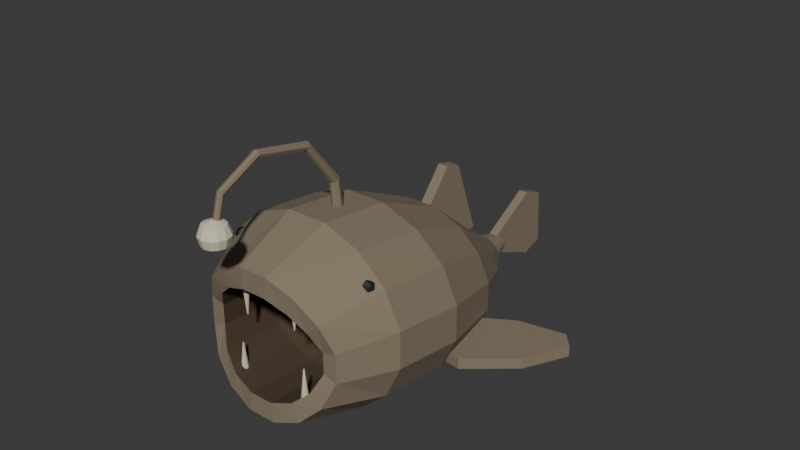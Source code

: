 # Source: source.blend  (saved by Blender 4.3.34; exported with 4.5.12 LTS)
import bpy
from mathutils import Matrix  # noqa: F401  (used for matrix-valued properties, if any)

bpy.ops.wm.read_factory_settings(use_empty=True)
scene = bpy.context.scene
scene.name = 'Scene'

# ---- collections
col_collection = bpy.data.collections.new('Collection'); scene.collection.children.link(col_collection)

# ---- materials (node trees are filled in below, after node groups)
mat_deepfishmutedumber = bpy.data.materials.new('DeepFishMutedUmber')
mat_deepfishmutedumber.diffuse_color = (0.24, 0.19, 0.13, 1.0)
mat_darkmouthinterior = bpy.data.materials.new('DarkMouthInterior')
mat_darkmouthinterior.diffuse_color = (0.075, 0.046, 0.026, 1.0)
mat_paleteethandluretip = bpy.data.materials.new('PaleTeethAndLureTip')
mat_paleteethandluretip.diffuse_color = (0.68, 0.63, 0.45, 1.0)
mat_smalldarklateraleyes = bpy.data.materials.new('SmallDarkLateralEyes')
mat_smalldarklateraleyes.diffuse_color = (0.009, 0.014, 0.012, 1.0)

# ---- material node trees
mat_deepfishmutedumber.use_nodes = True; mat_deepfishmutedumber.node_tree.nodes.clear()
_N = mat_deepfishmutedumber.node_tree.nodes; _L = mat_deepfishmutedumber.node_tree.links
n0 = _N.new('ShaderNodeBsdfPrincipled'); n0.name = 'Principled BSDF'; n0.location = (10, 300)
n0.inputs[0].default_value = (0.24, 0.19, 0.13, 1.0)
n0.inputs[2].default_value = 0.91
n1 = _N.new('ShaderNodeOutputMaterial'); n1.name = 'Material Output'; n1.location = (300, 300)
_L.new(n0.outputs[0], n1.inputs[0])
n1.is_active_output = True
mat_darkmouthinterior.use_nodes = True; mat_darkmouthinterior.node_tree.nodes.clear()
_N = mat_darkmouthinterior.node_tree.nodes; _L = mat_darkmouthinterior.node_tree.links
n0 = _N.new('ShaderNodeBsdfPrincipled'); n0.name = 'Principled BSDF'; n0.location = (10, 300)
n0.inputs[0].default_value = (0.075, 0.046, 0.026, 1.0)
n0.inputs[2].default_value = 0.96
n1 = _N.new('ShaderNodeOutputMaterial'); n1.name = 'Material Output'; n1.location = (300, 300)
_L.new(n0.outputs[0], n1.inputs[0])
n1.is_active_output = True
mat_paleteethandluretip.use_nodes = True; mat_paleteethandluretip.node_tree.nodes.clear()
_N = mat_paleteethandluretip.node_tree.nodes; _L = mat_paleteethandluretip.node_tree.links
n0 = _N.new('ShaderNodeBsdfPrincipled'); n0.name = 'Principled BSDF'; n0.location = (10, 300)
n0.inputs[0].default_value = (0.68, 0.63, 0.45, 1.0)
n0.inputs[2].default_value = 0.88
n1 = _N.new('ShaderNodeOutputMaterial'); n1.name = 'Material Output'; n1.location = (300, 300)
_L.new(n0.outputs[0], n1.inputs[0])
n1.is_active_output = True
mat_smalldarklateraleyes.use_nodes = True; mat_smalldarklateraleyes.node_tree.nodes.clear()
_N = mat_smalldarklateraleyes.node_tree.nodes; _L = mat_smalldarklateraleyes.node_tree.links
n0 = _N.new('ShaderNodeBsdfPrincipled'); n0.name = 'Principled BSDF'; n0.location = (10, 300)
n0.inputs[0].default_value = (0.009, 0.014, 0.012, 1.0)
n0.inputs[2].default_value = 0.58
n1 = _N.new('ShaderNodeOutputMaterial'); n1.name = 'Material Output'; n1.location = (300, 300)
_L.new(n0.outputs[0], n1.inputs[0])
n1.is_active_output = True

# ---- world
world_world = bpy.data.worlds.new('World'); scene.world = world_world
world_world.use_nodes = True; world_world.node_tree.nodes.clear()
_N = world_world.node_tree.nodes; _L = world_world.node_tree.links
n0 = _N.new('ShaderNodeOutputWorld'); n0.name = 'World Output'; n0.location = (300, 300)
n1 = _N.new('ShaderNodeBackground'); n1.name = 'Background'; n1.location = (10, 300)
n1.inputs[0].default_value = (0.05088, 0.05088, 0.05088, 1.0)
_L.new(n1.outputs[0], n0.inputs[0])
n0.is_active_output = True
world_world.color = (0.05088, 0.05088, 0.05088)
world_world.sun_shadow_jitter_overblur = 0.0

# ---- meshes
me_wholedeepheadbroadgapeshorttrunkandtailstock = bpy.data.meshes.new('WholeDeepHeadBroadGapeShortTrunkAndTailStock')
me_wholedeepheadbroadgapeshorttrunkandtailstock.from_pydata([(0.34, -0.7815, 0.4956), (0.2882, -0.8176, 0.6169), (0.1926, -0.8451, 0.7098), (0.06763, -0.8601, 0.76), (-0.06763, -0.8601, 0.76), (-0.1926, -0.8451, 0.7098), (-0.2882, -0.8176, 0.6169), (-0.34, -0.7815, 0.4956), (-0.34, -0.7815, 0.3644), (-0.2882, -0.8176, 0.2431), (-0.1926, -0.8451, 0.1502), (-0.06763, -0.8601, 0.1), (0.06763, -0.8601, 0.1), (0.1926, -0.8451, 0.1502), (0.2882, -0.8176, 0.2431), (0.34, -0.7815, 0.3644), (0.47, -0.562, 0.5415), (0.3984, -0.562, 0.6968), (0.2662, -0.562, 0.8157), (0.09349, -0.562, 0.88), (-0.09349, -0.562, 0.88), (-0.2662, -0.562, 0.8157), (-0.3984, -0.562, 0.6968), (-0.47, -0.562, 0.5415), (-0.47, -0.562, 0.3735), (-0.3984, -0.562, 0.2182), (-0.2662, -0.562, 0.09932), (-0.09349, -0.562, 0.035), (0.09349, -0.562, 0.035), (0.2662, -0.562, 0.09932), (0.3984, -0.562, 0.2182), (0.47, -0.562, 0.3735), (0.48, -0.222, 0.5035), (0.4069, -0.222, 0.6579), (0.2719, -0.222, 0.7761), (0.09548, -0.222, 0.84), (-0.09548, -0.222, 0.84), (-0.2719, -0.222, 0.7761), (-0.4069, -0.222, 0.6579), (-0.48, -0.222, 0.5035), (-0.48, -0.222, 0.3365), (-0.4069, -0.222, 0.1821), (-0.2719, -0.222, 0.06394), (-0.09548, -0.222, 0.0), (0.09548, -0.222, 0.0), (0.2719, -0.222, 0.06394), (0.4069, -0.222, 0.1821), (0.48, -0.222, 0.3365), (0.38, 0.138, 0.4076), (0.3221, 0.138, 0.5326), (0.2153, 0.138, 0.6282), (0.07559, 0.138, 0.68), (-0.07559, 0.138, 0.68), (-0.2153, 0.138, 0.6282), (-0.3221, 0.138, 0.5326), (-0.38, 0.138, 0.4076), (-0.38, 0.138, 0.2724), (-0.3221, 0.138, 0.1474), (-0.2153, 0.138, 0.05176), (-0.07559, 0.138, 0.0), (0.07559, 0.138, 0.0), (0.2153, 0.138, 0.05176), (0.3221, 0.138, 0.1474), (0.38, 0.138, 0.2724), (0.23, 0.428, 0.3018), (0.195, 0.428, 0.3698), (0.1303, 0.428, 0.4218), (0.04575, 0.428, 0.45), (-0.04575, 0.428, 0.45), (-0.1303, 0.428, 0.4218), (-0.195, 0.428, 0.3698), (-0.23, 0.428, 0.3018), (-0.23, 0.428, 0.2282), (-0.195, 0.428, 0.1602), (-0.1303, 0.428, 0.1082), (-0.04575, 0.428, 0.08), (0.04575, 0.428, 0.08), (0.1303, 0.428, 0.1082), (0.195, 0.428, 0.1602), (0.23, 0.428, 0.2282), (0.09, 0.628, 0.2539), (0.0763, 0.628, 0.2797), (0.05098, 0.628, 0.2993), (0.0179, 0.628, 0.31), (-0.0179, 0.628, 0.31), (-0.05098, 0.628, 0.2993), (-0.0763, 0.628, 0.2797), (-0.09, 0.628, 0.2539), (-0.09, 0.628, 0.2261), (-0.0763, 0.628, 0.2003), (-0.05098, 0.628, 0.1807), (-0.0179, 0.628, 0.17), (0.0179, 0.628, 0.17), (0.05098, 0.628, 0.1807), (0.0763, 0.628, 0.2003), (0.09, 0.628, 0.2261), (0.045, 0.748, 0.247), (0.03815, 0.748, 0.2598), (0.02549, 0.748, 0.2697), (0.008951, 0.748, 0.275), (-0.008951, 0.748, 0.275), (-0.02549, 0.748, 0.2697), (-0.03815, 0.748, 0.2598), (-0.045, 0.748, 0.247), (-0.045, 0.748, 0.233), (-0.03815, 0.748, 0.2202), (-0.02549, 0.748, 0.2103), (-0.008951, 0.748, 0.205), (0.008951, 0.748, 0.205), (0.02549, 0.748, 0.2103), (0.03815, 0.748, 0.2202), (0.045, 0.748, 0.233), (0.275, -0.7815, 0.4747), (0.2331, -0.8176, 0.562), (0.1558, -0.8451, 0.6288), (0.0547, -0.8601, 0.665), (-0.0547, -0.8601, 0.665), (-0.1558, -0.8451, 0.6288), (-0.2331, -0.8176, 0.562), (-0.275, -0.7815, 0.4747), (-0.275, -0.7815, 0.3803), (-0.2331, -0.8176, 0.293), (-0.1558, -0.8451, 0.2262), (-0.0547, -0.8601, 0.19), (0.0547, -0.8601, 0.19), (0.1558, -0.8451, 0.2262), (0.2331, -0.8176, 0.293), (0.275, -0.7815, 0.3803), (0.29, -0.512, 0.4597), (0.2459, -0.512, 0.5516), (0.1643, -0.512, 0.6219), (0.05768, -0.512, 0.66), (-0.05768, -0.512, 0.66), (-0.1643, -0.512, 0.6219), (-0.2459, -0.512, 0.5516), (-0.29, -0.512, 0.4597), (-0.29, -0.512, 0.3603), (-0.2459, -0.512, 0.2684), (-0.1643, -0.512, 0.1981), (-0.05768, -0.512, 0.16), (0.05768, -0.512, 0.16), (0.1643, -0.512, 0.1981), (0.2459, -0.512, 0.2684), (0.29, -0.512, 0.3603), (0.19, -0.202, 0.4398), (0.1611, -0.202, 0.5041), (0.1076, -0.202, 0.5534), (0.03779, -0.202, 0.58), (-0.03779, -0.202, 0.58), (-0.1076, -0.202, 0.5534), (-0.1611, -0.202, 0.5041), (-0.19, -0.202, 0.4398), (-0.19, -0.202, 0.3702), (-0.1611, -0.202, 0.3059), (-0.1076, -0.202, 0.2566), (-0.03779, -0.202, 0.23), (0.03779, -0.202, 0.23), (0.1076, -0.202, 0.2566), (0.1611, -0.202, 0.3059), (0.19, -0.202, 0.3702), (0.06, -0.102, 0.4099), (0.05087, -0.102, 0.4375), (0.03399, -0.102, 0.4586), (0.01193, -0.102, 0.47), (-0.01193, -0.102, 0.47), (-0.03399, -0.102, 0.4586), (-0.05087, -0.102, 0.4375), (-0.06, -0.102, 0.4099), (-0.06, -0.102, 0.3801), (-0.05087, -0.102, 0.3525), (-0.03399, -0.102, 0.3314), (-0.01193, -0.102, 0.32), (0.01193, -0.102, 0.32), (0.03399, -0.102, 0.3314), (0.05087, -0.102, 0.3525), (0.06, -0.102, 0.3801)], [], [(16, 17, 1, 0), (17, 18, 2, 1), (18, 19, 3, 2), (19, 20, 4, 3), (20, 21, 5, 4), (21, 22, 6, 5), (22, 23, 7, 6), (23, 24, 8, 7), (24, 25, 9, 8), (25, 26, 10, 9), (26, 27, 11, 10), (27, 28, 12, 11), (28, 29, 13, 12), (29, 30, 14, 13), (30, 31, 15, 14), (31, 16, 0, 15), (32, 33, 17, 16), (33, 34, 18, 17), (34, 35, 19, 18), (35, 36, 20, 19), (36, 37, 21, 20), (37, 38, 22, 21), (38, 39, 23, 22), (39, 40, 24, 23), (40, 41, 25, 24), (41, 42, 26, 25), (42, 43, 27, 26), (43, 44, 28, 27), (44, 45, 29, 28), (45, 46, 30, 29), (46, 47, 31, 30), (47, 32, 16, 31), (48, 49, 33, 32), (49, 50, 34, 33), (50, 51, 35, 34), (51, 52, 36, 35), (52, 53, 37, 36), (53, 54, 38, 37), (54, 55, 39, 38), (55, 56, 40, 39), (56, 57, 41, 40), (57, 58, 42, 41), (58, 59, 43, 42), (59, 60, 44, 43), (60, 61, 45, 44), (61, 62, 46, 45), (62, 63, 47, 46), (63, 48, 32, 47), (64, 65, 49, 48), (65, 66, 50, 49), (66, 67, 51, 50), (67, 68, 52, 51), (68, 69, 53, 52), (69, 70, 54, 53), (70, 71, 55, 54), (71, 72, 56, 55), (72, 73, 57, 56), (73, 74, 58, 57), (74, 75, 59, 58), (75, 76, 60, 59), (76, 77, 61, 60), (77, 78, 62, 61), (78, 79, 63, 62), (79, 64, 48, 63), (80, 81, 65, 64), (81, 82, 66, 65), (82, 83, 67, 66), (83, 84, 68, 67), (84, 85, 69, 68), (85, 86, 70, 69), (86, 87, 71, 70), (87, 88, 72, 71), (88, 89, 73, 72), (89, 90, 74, 73), (90, 91, 75, 74), (91, 92, 76, 75), (92, 93, 77, 76), (93, 94, 78, 77), (94, 95, 79, 78), (95, 80, 64, 79), (96, 97, 81, 80), (97, 98, 82, 81), (98, 99, 83, 82), (99, 100, 84, 83), (100, 101, 85, 84), (101, 102, 86, 85), (102, 103, 87, 86), (103, 104, 88, 87), (104, 105, 89, 88), (105, 106, 90, 89), (106, 107, 91, 90), (107, 108, 92, 91), (108, 109, 93, 92), (109, 110, 94, 93), (110, 111, 95, 94), (111, 96, 80, 95), (111, 110, 109, 108, 107, 106, 105, 104, 103, 102, 101, 100, 99, 98, 97, 96), (1, 113, 112, 0), (2, 114, 113, 1), (3, 115, 114, 2), (4, 116, 115, 3), (5, 117, 116, 4), (6, 118, 117, 5), (7, 119, 118, 6), (8, 120, 119, 7), (9, 121, 120, 8), (10, 122, 121, 9), (11, 123, 122, 10), (12, 124, 123, 11), (13, 125, 124, 12), (14, 126, 125, 13), (15, 127, 126, 14), (0, 112, 127, 15), (113, 129, 128, 112), (114, 130, 129, 113), (115, 131, 130, 114), (116, 132, 131, 115), (117, 133, 132, 116), (118, 134, 133, 117), (119, 135, 134, 118), (120, 136, 135, 119), (121, 137, 136, 120), (122, 138, 137, 121), (123, 139, 138, 122), (124, 140, 139, 123), (125, 141, 140, 124), (126, 142, 141, 125), (127, 143, 142, 126), (112, 128, 143, 127), (129, 145, 144, 128), (130, 146, 145, 129), (131, 147, 146, 130), (132, 148, 147, 131), (133, 149, 148, 132), (134, 150, 149, 133), (135, 151, 150, 134), (136, 152, 151, 135), (137, 153, 152, 136), (138, 154, 153, 137), (139, 155, 154, 138), (140, 156, 155, 139), (141, 157, 156, 140), (142, 158, 157, 141), (143, 159, 158, 142), (128, 144, 159, 143), (145, 161, 160, 144), (146, 162, 161, 145), (147, 163, 162, 146), (148, 164, 163, 147), (149, 165, 164, 148), (150, 166, 165, 149), (151, 167, 166, 150), (152, 168, 167, 151), (153, 169, 168, 152), (154, 170, 169, 153), (155, 171, 170, 154), (156, 172, 171, 155), (157, 173, 172, 156), (158, 174, 173, 157), (159, 175, 174, 158), (144, 160, 175, 159), (160, 161, 162, 163, 164, 165, 166, 167, 168, 169, 170, 171, 172, 173, 174, 175)])
me_wholedeepheadbroadgapeshorttrunkandtailstock.polygons.foreach_set('material_index', [0, 0, 0, 0, 0, 0, 0, 0, 0, 0, 0, 0, 0, 0, 0, 0, 0, 0, 0, 0, 0, 0, 0, 0, 0, 0, 0, 0, 0, 0, 0, 0, 0, 0, 0, 0, 0, 0, 0, 0, 0, 0, 0, 0, 0, 0, 0, 0, 0, 0, 0, 0, 0, 0, 0, 0, 0, 0, 0, 0, 0, 0, 0, 0, 0, 0, 0, 0, 0, 0, 0, 0, 0, 0, 0, 0, 0, 0, 0, 0, 0, 0, 0, 0, 0, 0, 0, 0, 0, 0, 0, 0, 0, 0, 0, 0, 0, 0, 0, 0, 0, 0, 0, 0, 0, 0, 0, 0, 0, 0, 0, 0, 0, 1, 1, 1, 1, 1, 1, 1, 1, 1, 1, 1, 1, 1, 1, 1, 1, 1, 1, 1, 1, 1, 1, 1, 1, 1, 1, 1, 1, 1, 1, 1, 1, 1, 1, 1, 1, 1, 1, 1, 1, 1, 1, 1, 1, 1, 1, 1, 1, 1])
me_wholedeepheadbroadgapeshorttrunkandtailstock.materials.append(mat_deepfishmutedumber)
me_wholedeepheadbroadgapeshorttrunkandtailstock.materials.append(mat_darkmouthinterior)
me_wholedeepheadbroadgapeshorttrunkandtailstock.materials.append(mat_paleteethandluretip)
me_wholedeepheadbroadgapeshorttrunkandtailstock.materials.append(mat_smalldarklateraleyes)
me_wholedeepheadbroadgapeshorttrunkandtailstock.update()
me_wholeshortlateralanglerfin0 = bpy.data.meshes.new('WholeShortLateralAnglerFin0')
me_wholeshortlateralanglerfin0.from_pydata([(-0.27, 0.058, 0.19), (-0.5, 0.198, 0.19), (-0.72, 0.238, 0.19), (-0.78, 0.168, 0.19), (-0.68, -0.032, 0.19), (-0.48, -0.202, 0.19), (-0.28, -0.172, 0.19), (-0.27, 0.058, 0.24), (-0.5, 0.198, 0.24), (-0.72, 0.238, 0.24), (-0.78, 0.168, 0.24), (-0.68, -0.032, 0.24), (-0.48, -0.202, 0.24), (-0.28, -0.172, 0.24)], [], [(1, 0, 6), (13, 7, 8), (2, 1, 6), (13, 8, 9), (3, 2, 6), (13, 9, 10), (4, 3, 6), (13, 10, 11), (6, 5, 4), (11, 12, 13), (0, 1, 8, 7), (1, 2, 9, 8), (2, 3, 10, 9), (3, 4, 11, 10), (4, 5, 12, 11), (5, 6, 13, 12), (6, 0, 7, 13)])
me_wholeshortlateralanglerfin0.materials.append(mat_deepfishmutedumber)
me_wholeshortlateralanglerfin0.materials.append(mat_darkmouthinterior)
me_wholeshortlateralanglerfin0.materials.append(mat_paleteethandluretip)
me_wholeshortlateralanglerfin0.materials.append(mat_smalldarklateraleyes)
me_wholeshortlateralanglerfin0.update()
me_wholeuppercheekeye0 = bpy.data.meshes.new('WholeUpperCheekEye0')
me_wholeuppercheekeye0.from_pydata([(-0.295, -0.578, 0.7), (-0.295, -0.5807, 0.7082), (-0.295, -0.5877, 0.7133), (-0.295, -0.5963, 0.7133), (-0.295, -0.6033, 0.7082), (-0.295, -0.606, 0.7), (-0.295, -0.6033, 0.6918), (-0.295, -0.5963, 0.6867), (-0.295, -0.5877, 0.6867), (-0.295, -0.5807, 0.6918), (-0.335, -0.557, 0.7), (-0.335, -0.5637, 0.7206), (-0.335, -0.5812, 0.7333), (-0.335, -0.6028, 0.7333), (-0.335, -0.6203, 0.7206), (-0.335, -0.627, 0.7), (-0.335, -0.6203, 0.6794), (-0.335, -0.6028, 0.6667), (-0.335, -0.5812, 0.6667), (-0.335, -0.5637, 0.6794), (-0.36, -0.566, 0.7), (-0.36, -0.571, 0.7153), (-0.36, -0.584, 0.7247), (-0.36, -0.6, 0.7247), (-0.36, -0.613, 0.7153), (-0.36, -0.618, 0.7), (-0.36, -0.613, 0.6847), (-0.36, -0.6, 0.6753), (-0.36, -0.584, 0.6753), (-0.36, -0.571, 0.6847), (-0.37, -0.586, 0.7), (-0.37, -0.5871, 0.7035), (-0.37, -0.5901, 0.7057), (-0.37, -0.5939, 0.7057), (-0.37, -0.5969, 0.7035), (-0.37, -0.598, 0.7), (-0.37, -0.5969, 0.6965), (-0.37, -0.5939, 0.6943), (-0.37, -0.5901, 0.6943), (-0.37, -0.5871, 0.6965)], [], [(0, 1, 2, 3, 4, 5, 6, 7, 8, 9), (39, 38, 37, 36, 35, 34, 33, 32, 31, 30), (10, 11, 1, 0), (11, 12, 2, 1), (12, 13, 3, 2), (13, 14, 4, 3), (14, 15, 5, 4), (15, 16, 6, 5), (16, 17, 7, 6), (17, 18, 8, 7), (18, 19, 9, 8), (19, 10, 0, 9), (20, 21, 11, 10), (21, 22, 12, 11), (22, 23, 13, 12), (23, 24, 14, 13), (24, 25, 15, 14), (25, 26, 16, 15), (26, 27, 17, 16), (27, 28, 18, 17), (28, 29, 19, 18), (29, 20, 10, 19), (30, 31, 21, 20), (31, 32, 22, 21), (32, 33, 23, 22), (33, 34, 24, 23), (34, 35, 25, 24), (35, 36, 26, 25), (36, 37, 27, 26), (37, 38, 28, 27), (38, 39, 29, 28), (39, 30, 20, 29)])
me_wholeuppercheekeye0.polygons.foreach_set('material_index', [3, 3, 3, 3, 3, 3, 3, 3, 3, 3, 3, 3, 3, 3, 3, 3, 3, 3, 3, 3, 3, 3, 3, 3, 3, 3, 3, 3, 3, 3, 3, 3])
me_wholeuppercheekeye0.materials.append(mat_deepfishmutedumber)
me_wholeuppercheekeye0.materials.append(mat_darkmouthinterior)
me_wholeuppercheekeye0.materials.append(mat_paleteethandluretip)
me_wholeuppercheekeye0.materials.append(mat_smalldarklateraleyes)
me_wholeuppercheekeye0.update()
me_wholeshortlateralanglerfin1 = bpy.data.meshes.new('WholeShortLateralAnglerFin1')
me_wholeshortlateralanglerfin1.from_pydata([(0.28, -0.172, 0.19), (0.48, -0.202, 0.19), (0.68, -0.032, 0.19), (0.78, 0.168, 0.19), (0.72, 0.238, 0.19), (0.5, 0.198, 0.19), (0.27, 0.058, 0.19), (0.28, -0.172, 0.24), (0.48, -0.202, 0.24), (0.68, -0.032, 0.24), (0.78, 0.168, 0.24), (0.72, 0.238, 0.24), (0.5, 0.198, 0.24), (0.27, 0.058, 0.24)], [], [(1, 0, 6), (13, 7, 8), (2, 1, 6), (13, 8, 9), (3, 2, 6), (13, 9, 10), (4, 3, 6), (13, 10, 11), (6, 5, 4), (11, 12, 13), (0, 1, 8, 7), (1, 2, 9, 8), (2, 3, 10, 9), (3, 4, 11, 10), (4, 5, 12, 11), (5, 6, 13, 12), (6, 0, 7, 13)])
me_wholeshortlateralanglerfin1.materials.append(mat_deepfishmutedumber)
me_wholeshortlateralanglerfin1.materials.append(mat_darkmouthinterior)
me_wholeshortlateralanglerfin1.materials.append(mat_paleteethandluretip)
me_wholeshortlateralanglerfin1.materials.append(mat_smalldarklateraleyes)
me_wholeshortlateralanglerfin1.update()
me_wholeuppercheekeye1 = bpy.data.meshes.new('WholeUpperCheekEye1')
me_wholeuppercheekeye1.from_pydata([(0.295, -0.578, 0.7), (0.295, -0.5807, 0.7082), (0.295, -0.5877, 0.7133), (0.295, -0.5963, 0.7133), (0.295, -0.6033, 0.7082), (0.295, -0.606, 0.7), (0.295, -0.6033, 0.6918), (0.295, -0.5963, 0.6867), (0.295, -0.5877, 0.6867), (0.295, -0.5807, 0.6918), (0.335, -0.557, 0.7), (0.335, -0.5637, 0.7206), (0.335, -0.5812, 0.7333), (0.335, -0.6028, 0.7333), (0.335, -0.6203, 0.7206), (0.335, -0.627, 0.7), (0.335, -0.6203, 0.6794), (0.335, -0.6028, 0.6667), (0.335, -0.5812, 0.6667), (0.335, -0.5637, 0.6794), (0.36, -0.566, 0.7), (0.36, -0.571, 0.7153), (0.36, -0.584, 0.7247), (0.36, -0.6, 0.7247), (0.36, -0.613, 0.7153), (0.36, -0.618, 0.7), (0.36, -0.613, 0.6847), (0.36, -0.6, 0.6753), (0.36, -0.584, 0.6753), (0.36, -0.571, 0.6847), (0.37, -0.586, 0.7), (0.37, -0.5871, 0.7035), (0.37, -0.5901, 0.7057), (0.37, -0.5939, 0.7057), (0.37, -0.5969, 0.7035), (0.37, -0.598, 0.7), (0.37, -0.5969, 0.6965), (0.37, -0.5939, 0.6943), (0.37, -0.5901, 0.6943), (0.37, -0.5871, 0.6965)], [], [(9, 8, 7, 6, 5, 4, 3, 2, 1, 0), (30, 31, 32, 33, 34, 35, 36, 37, 38, 39), (0, 1, 11, 10), (1, 2, 12, 11), (2, 3, 13, 12), (3, 4, 14, 13), (4, 5, 15, 14), (5, 6, 16, 15), (6, 7, 17, 16), (7, 8, 18, 17), (8, 9, 19, 18), (9, 0, 10, 19), (10, 11, 21, 20), (11, 12, 22, 21), (12, 13, 23, 22), (13, 14, 24, 23), (14, 15, 25, 24), (15, 16, 26, 25), (16, 17, 27, 26), (17, 18, 28, 27), (18, 19, 29, 28), (19, 10, 20, 29), (20, 21, 31, 30), (21, 22, 32, 31), (22, 23, 33, 32), (23, 24, 34, 33), (24, 25, 35, 34), (25, 26, 36, 35), (26, 27, 37, 36), (27, 28, 38, 37), (28, 29, 39, 38), (29, 20, 30, 39)])
me_wholeuppercheekeye1.polygons.foreach_set('material_index', [3, 3, 3, 3, 3, 3, 3, 3, 3, 3, 3, 3, 3, 3, 3, 3, 3, 3, 3, 3, 3, 3, 3, 3, 3, 3, 3, 3, 3, 3, 3, 3])
me_wholeuppercheekeye1.materials.append(mat_deepfishmutedumber)
me_wholeuppercheekeye1.materials.append(mat_darkmouthinterior)
me_wholeuppercheekeye1.materials.append(mat_paleteethandluretip)
me_wholeuppercheekeye1.materials.append(mat_smalldarklateraleyes)
me_wholeuppercheekeye1.update()
me_wholesmallposteriordorsal = bpy.data.meshes.new('WholeSmallPosteriorDorsal')
me_wholesmallposteriordorsal.from_pydata([(-0.025, 0.358, 0.41), (-0.025, 0.508, 0.42), (-0.025, 0.378, 0.78), (-0.025, 0.298, 0.8), (-0.025, 0.108, 0.57), (0.025, 0.358, 0.41), (0.025, 0.508, 0.42), (0.025, 0.378, 0.78), (0.025, 0.298, 0.8), (0.025, 0.108, 0.57)], [], [(1, 0, 4), (9, 5, 6), (2, 1, 4), (9, 6, 7), (4, 3, 2), (7, 8, 9), (0, 1, 6, 5), (1, 2, 7, 6), (2, 3, 8, 7), (3, 4, 9, 8), (4, 0, 5, 9)])
me_wholesmallposteriordorsal.materials.append(mat_deepfishmutedumber)
me_wholesmallposteriordorsal.materials.append(mat_darkmouthinterior)
me_wholesmallposteriordorsal.materials.append(mat_paleteethandluretip)
me_wholesmallposteriordorsal.materials.append(mat_smalldarklateraleyes)
me_wholesmallposteriordorsal.update()
me_wholeshortfancaudal = bpy.data.meshes.new('WholeShortFanCaudal')
me_wholeshortfancaudal.from_pydata([(-0.022, 0.978, 0.085), (-0.022, 1.088, 0.12), (-0.022, 1.068, 0.39), (-0.022, 0.958, 0.43), (-0.022, 0.718, 0.29), (-0.022, 0.678, 0.21), (0.022, 0.978, 0.085), (0.022, 1.088, 0.12), (0.022, 1.068, 0.39), (0.022, 0.958, 0.43), (0.022, 0.718, 0.29), (0.022, 0.678, 0.21)], [], [(1, 0, 5), (11, 6, 7), (2, 1, 5), (11, 7, 8), (3, 2, 5), (11, 8, 9), (5, 4, 3), (9, 10, 11), (0, 1, 7, 6), (1, 2, 8, 7), (2, 3, 9, 8), (3, 4, 10, 9), (4, 5, 11, 10), (5, 0, 6, 11)])
me_wholeshortfancaudal.materials.append(mat_deepfishmutedumber)
me_wholeshortfancaudal.materials.append(mat_darkmouthinterior)
me_wholeshortfancaudal.materials.append(mat_paleteethandluretip)
me_wholeshortfancaudal.materials.append(mat_smalldarklateraleyes)
me_wholeshortfancaudal.update()
me_wholecurvedforeheadlure = bpy.data.meshes.new('WholeCurvedForeheadLure')
me_wholecurvedforeheadlure.from_pydata([(0.025, -0.382, 0.79), (0.01768, -0.3644, 0.7919), (0.0, -0.3571, 0.7926), (-0.01768, -0.3644, 0.7919), (-0.025, -0.382, 0.79), (-0.01768, -0.3996, 0.7881), (0.0, -0.4069, 0.7874), (0.01768, -0.3996, 0.7881), (0.0226, -0.402, 0.98), (0.01598, -0.3874, 0.9865), (0.0, -0.3814, 0.9892), (-0.01598, -0.3874, 0.9865), (-0.0226, -0.402, 0.98), (-0.01598, -0.4166, 0.9735), (0.0, -0.4226, 0.9708), (0.01598, -0.4166, 0.9735), (0.0202, -0.552, 1.17), (0.01428, -0.5447, 1.182), (0.0, -0.5416, 1.187), (-0.01428, -0.5447, 1.182), (-0.0202, -0.552, 1.17), (-0.01428, -0.5593, 1.158), (0.0, -0.5624, 1.153), (0.01428, -0.5593, 1.158), (0.0178, -0.802, 1.22), (0.01259, -0.8032, 1.233), (0.0, -0.8036, 1.238), (-0.01259, -0.8032, 1.233), (-0.0178, -0.802, 1.22), (-0.01259, -0.8008, 1.207), (0.0, -0.8004, 1.202), (0.01259, -0.8008, 1.207), (0.0154, -0.982, 1.13), (0.01089, -0.9899, 1.138), (0.0, -0.9931, 1.141), (-0.01089, -0.9899, 1.138), (-0.0154, -0.982, 1.13), (-0.01089, -0.9741, 1.122), (0.0, -0.9709, 1.119), (0.01089, -0.9741, 1.122), (0.013, -1.022, 0.99), (0.009192, -1.031, 0.9925), (0.0, -1.034, 0.9936), (-0.009192, -1.031, 0.9925), (-0.013, -1.022, 0.99), (-0.009192, -1.013, 0.9875), (0.0, -1.01, 0.9864), (0.009192, -1.013, 0.9875)], [], [(7, 6, 5, 4, 3, 2, 1, 0), (40, 41, 42, 43, 44, 45, 46, 47), (0, 1, 9, 8), (1, 2, 10, 9), (2, 3, 11, 10), (3, 4, 12, 11), (4, 5, 13, 12), (5, 6, 14, 13), (6, 7, 15, 14), (7, 0, 8, 15), (8, 9, 17, 16), (9, 10, 18, 17), (10, 11, 19, 18), (11, 12, 20, 19), (12, 13, 21, 20), (13, 14, 22, 21), (14, 15, 23, 22), (15, 8, 16, 23), (16, 17, 25, 24), (17, 18, 26, 25), (18, 19, 27, 26), (19, 20, 28, 27), (20, 21, 29, 28), (21, 22, 30, 29), (22, 23, 31, 30), (23, 16, 24, 31), (24, 25, 33, 32), (25, 26, 34, 33), (26, 27, 35, 34), (27, 28, 36, 35), (28, 29, 37, 36), (29, 30, 38, 37), (30, 31, 39, 38), (31, 24, 32, 39), (32, 33, 41, 40), (33, 34, 42, 41), (34, 35, 43, 42), (35, 36, 44, 43), (36, 37, 45, 44), (37, 38, 46, 45), (38, 39, 47, 46), (39, 32, 40, 47)])
me_wholecurvedforeheadlure.materials.append(mat_deepfishmutedumber)
me_wholecurvedforeheadlure.materials.append(mat_darkmouthinterior)
me_wholecurvedforeheadlure.materials.append(mat_paleteethandluretip)
me_wholecurvedforeheadlure.materials.append(mat_smalldarklateraleyes)
me_wholecurvedforeheadlure.update()
me_wholepalelureterminalbulb = bpy.data.meshes.new('WholePaleLureTerminalBulb')
me_wholepalelureterminalbulb.from_pydata([(0.015, -1.022, 0.925), (0.01299, -1.015, 0.925), (0.0075, -1.009, 0.925), (0.0, -1.007, 0.925), (-0.0075, -1.009, 0.925), (-0.01299, -1.015, 0.925), (-0.015, -1.022, 0.925), (-0.01299, -1.03, 0.925), (-0.0075, -1.035, 0.925), (0.0, -1.037, 0.925), (0.0075, -1.035, 0.925), (0.01299, -1.03, 0.925), (0.055, -1.022, 0.945), (0.04763, -0.9945, 0.945), (0.0275, -0.9744, 0.945), (0.0, -0.967, 0.945), (-0.0275, -0.9744, 0.945), (-0.04763, -0.9945, 0.945), (-0.055, -1.022, 0.945), (-0.04763, -1.049, 0.945), (-0.0275, -1.07, 0.945), (0.0, -1.077, 0.945), (0.0275, -1.07, 0.945), (0.04763, -1.049, 0.945), (0.066, -1.022, 0.985), (0.05716, -0.989, 0.985), (0.033, -0.9648, 0.985), (0.0, -0.956, 0.985), (-0.033, -0.9648, 0.985), (-0.05716, -0.989, 0.985), (-0.066, -1.022, 0.985), (-0.05716, -1.055, 0.985), (-0.033, -1.079, 0.985), (0.0, -1.088, 0.985), (0.033, -1.079, 0.985), (0.05716, -1.055, 0.985), (0.05, -1.022, 1.025), (0.0433, -0.997, 1.025), (0.025, -0.9787, 1.025), (0.0, -0.972, 1.025), (-0.025, -0.9787, 1.025), (-0.0433, -0.997, 1.025), (-0.05, -1.022, 1.025), (-0.0433, -1.047, 1.025), (-0.025, -1.065, 1.025), (0.0, -1.072, 1.025), (0.025, -1.065, 1.025), (0.0433, -1.047, 1.025), (0.01, -1.022, 1.04), (0.00866, -1.017, 1.04), (0.005, -1.013, 1.04), (0.0, -1.012, 1.04), (-0.005, -1.013, 1.04), (-0.00866, -1.017, 1.04), (-0.01, -1.022, 1.04), (-0.00866, -1.027, 1.04), (-0.005, -1.031, 1.04), (0.0, -1.032, 1.04), (0.005, -1.031, 1.04), (0.00866, -1.027, 1.04)], [], [(11, 10, 9, 8, 7, 6, 5, 4, 3, 2, 1, 0), (48, 49, 50, 51, 52, 53, 54, 55, 56, 57, 58, 59), (0, 1, 13, 12), (1, 2, 14, 13), (2, 3, 15, 14), (3, 4, 16, 15), (4, 5, 17, 16), (5, 6, 18, 17), (6, 7, 19, 18), (7, 8, 20, 19), (8, 9, 21, 20), (9, 10, 22, 21), (10, 11, 23, 22), (11, 0, 12, 23), (12, 13, 25, 24), (13, 14, 26, 25), (14, 15, 27, 26), (15, 16, 28, 27), (16, 17, 29, 28), (17, 18, 30, 29), (18, 19, 31, 30), (19, 20, 32, 31), (20, 21, 33, 32), (21, 22, 34, 33), (22, 23, 35, 34), (23, 12, 24, 35), (24, 25, 37, 36), (25, 26, 38, 37), (26, 27, 39, 38), (27, 28, 40, 39), (28, 29, 41, 40), (29, 30, 42, 41), (30, 31, 43, 42), (31, 32, 44, 43), (32, 33, 45, 44), (33, 34, 46, 45), (34, 35, 47, 46), (35, 24, 36, 47), (36, 37, 49, 48), (37, 38, 50, 49), (38, 39, 51, 50), (39, 40, 52, 51), (40, 41, 53, 52), (41, 42, 54, 53), (42, 43, 55, 54), (43, 44, 56, 55), (44, 45, 57, 56), (45, 46, 58, 57), (46, 47, 59, 58), (47, 36, 48, 59)])
me_wholepalelureterminalbulb.polygons.foreach_set('material_index', [2, 2, 2, 2, 2, 2, 2, 2, 2, 2, 2, 2, 2, 2, 2, 2, 2, 2, 2, 2, 2, 2, 2, 2, 2, 2, 2, 2, 2, 2, 2, 2, 2, 2, 2, 2, 2, 2, 2, 2, 2, 2, 2, 2, 2, 2, 2, 2, 2, 2])
me_wholepalelureterminalbulb.materials.append(mat_deepfishmutedumber)
me_wholepalelureterminalbulb.materials.append(mat_darkmouthinterior)
me_wholepalelureterminalbulb.materials.append(mat_paleteethandluretip)
me_wholepalelureterminalbulb.materials.append(mat_smalldarklateraleyes)
me_wholepalelureterminalbulb.update()
me_wholesimplemouthtooth0 = bpy.data.meshes.new('WholeSimpleMouthTooth0')
me_wholesimplemouthtooth0.from_pydata([(-0.108, -0.782, 0.69), (-0.1144, -0.7664, 0.69), (-0.13, -0.76, 0.69), (-0.1456, -0.7664, 0.69), (-0.152, -0.782, 0.69), (-0.1456, -0.7976, 0.69), (-0.13, -0.804, 0.69), (-0.1144, -0.7976, 0.69), (-0.127, -0.782, 0.49), (-0.1279, -0.7799, 0.49), (-0.13, -0.779, 0.49), (-0.1321, -0.7799, 0.49), (-0.133, -0.782, 0.49), (-0.1321, -0.7841, 0.49), (-0.13, -0.785, 0.49), (-0.1279, -0.7841, 0.49)], [], [(0, 1, 2, 3, 4, 5, 6, 7), (15, 14, 13, 12, 11, 10, 9, 8), (8, 9, 1, 0), (9, 10, 2, 1), (10, 11, 3, 2), (11, 12, 4, 3), (12, 13, 5, 4), (13, 14, 6, 5), (14, 15, 7, 6), (15, 8, 0, 7)])
me_wholesimplemouthtooth0.polygons.foreach_set('material_index', [2, 2, 2, 2, 2, 2, 2, 2, 2, 2])
me_wholesimplemouthtooth0.materials.append(mat_deepfishmutedumber)
me_wholesimplemouthtooth0.materials.append(mat_darkmouthinterior)
me_wholesimplemouthtooth0.materials.append(mat_paleteethandluretip)
me_wholesimplemouthtooth0.materials.append(mat_smalldarklateraleyes)
me_wholesimplemouthtooth0.update()
me_wholesimplemouthtooth1 = bpy.data.meshes.new('WholeSimpleMouthTooth1')
me_wholesimplemouthtooth1.from_pydata([(0.152, -0.782, 0.69), (0.1456, -0.7664, 0.69), (0.13, -0.76, 0.69), (0.1144, -0.7664, 0.69), (0.108, -0.782, 0.69), (0.1144, -0.7976, 0.69), (0.13, -0.804, 0.69), (0.1456, -0.7976, 0.69), (0.133, -0.782, 0.52), (0.1321, -0.7799, 0.52), (0.13, -0.779, 0.52), (0.1279, -0.7799, 0.52), (0.127, -0.782, 0.52), (0.1279, -0.7841, 0.52), (0.13, -0.785, 0.52), (0.1321, -0.7841, 0.52)], [], [(0, 1, 2, 3, 4, 5, 6, 7), (15, 14, 13, 12, 11, 10, 9, 8), (8, 9, 1, 0), (9, 10, 2, 1), (10, 11, 3, 2), (11, 12, 4, 3), (12, 13, 5, 4), (13, 14, 6, 5), (14, 15, 7, 6), (15, 8, 0, 7)])
me_wholesimplemouthtooth1.polygons.foreach_set('material_index', [2, 2, 2, 2, 2, 2, 2, 2, 2, 2])
me_wholesimplemouthtooth1.materials.append(mat_deepfishmutedumber)
me_wholesimplemouthtooth1.materials.append(mat_darkmouthinterior)
me_wholesimplemouthtooth1.materials.append(mat_paleteethandluretip)
me_wholesimplemouthtooth1.materials.append(mat_smalldarklateraleyes)
me_wholesimplemouthtooth1.update()
me_wholesimplemouthtooth2 = bpy.data.meshes.new('WholeSimpleMouthTooth2')
me_wholesimplemouthtooth2.from_pydata([(-0.148, -0.782, 0.17), (-0.1544, -0.7664, 0.17), (-0.17, -0.76, 0.17), (-0.1856, -0.7664, 0.17), (-0.192, -0.782, 0.17), (-0.1856, -0.7976, 0.17), (-0.17, -0.804, 0.17), (-0.1544, -0.7976, 0.17), (-0.167, -0.782, 0.34), (-0.1679, -0.7799, 0.34), (-0.17, -0.779, 0.34), (-0.1721, -0.7799, 0.34), (-0.173, -0.782, 0.34), (-0.1721, -0.7841, 0.34), (-0.17, -0.785, 0.34), (-0.1679, -0.7841, 0.34)], [], [(7, 6, 5, 4, 3, 2, 1, 0), (8, 9, 10, 11, 12, 13, 14, 15), (0, 1, 9, 8), (1, 2, 10, 9), (2, 3, 11, 10), (3, 4, 12, 11), (4, 5, 13, 12), (5, 6, 14, 13), (6, 7, 15, 14), (7, 0, 8, 15)])
me_wholesimplemouthtooth2.polygons.foreach_set('material_index', [2, 2, 2, 2, 2, 2, 2, 2, 2, 2])
me_wholesimplemouthtooth2.materials.append(mat_deepfishmutedumber)
me_wholesimplemouthtooth2.materials.append(mat_darkmouthinterior)
me_wholesimplemouthtooth2.materials.append(mat_paleteethandluretip)
me_wholesimplemouthtooth2.materials.append(mat_smalldarklateraleyes)
me_wholesimplemouthtooth2.update()
me_wholesimplemouthtooth3 = bpy.data.meshes.new('WholeSimpleMouthTooth3')
me_wholesimplemouthtooth3.from_pydata([(0.192, -0.782, 0.17), (0.1856, -0.7664, 0.17), (0.17, -0.76, 0.17), (0.1544, -0.7664, 0.17), (0.148, -0.782, 0.17), (0.1544, -0.7976, 0.17), (0.17, -0.804, 0.17), (0.1856, -0.7976, 0.17), (0.173, -0.782, 0.36), (0.1721, -0.7799, 0.36), (0.17, -0.779, 0.36), (0.1679, -0.7799, 0.36), (0.167, -0.782, 0.36), (0.1679, -0.7841, 0.36), (0.17, -0.785, 0.36), (0.1721, -0.7841, 0.36)], [], [(7, 6, 5, 4, 3, 2, 1, 0), (8, 9, 10, 11, 12, 13, 14, 15), (0, 1, 9, 8), (1, 2, 10, 9), (2, 3, 11, 10), (3, 4, 12, 11), (4, 5, 13, 12), (5, 6, 14, 13), (6, 7, 15, 14), (7, 0, 8, 15)])
me_wholesimplemouthtooth3.polygons.foreach_set('material_index', [2, 2, 2, 2, 2, 2, 2, 2, 2, 2])
me_wholesimplemouthtooth3.materials.append(mat_deepfishmutedumber)
me_wholesimplemouthtooth3.materials.append(mat_darkmouthinterior)
me_wholesimplemouthtooth3.materials.append(mat_paleteethandluretip)
me_wholesimplemouthtooth3.materials.append(mat_smalldarklateraleyes)
me_wholesimplemouthtooth3.update()

# ---- objects
ob_onewholedeepgapeanglerfish = bpy.data.objects.new('OneWholeDeepGapeAnglerfish', None)
ob_wholedeepheadbroadgapeshorttrunkandtailstock = bpy.data.objects.new('WholeDeepHeadBroadGapeShortTrunkAndTailStock', me_wholedeepheadbroadgapeshorttrunkandtailstock)
ob_wholeshortlateralanglerfin0 = bpy.data.objects.new('WholeShortLateralAnglerFin0', me_wholeshortlateralanglerfin0)
ob_wholeuppercheekeye0 = bpy.data.objects.new('WholeUpperCheekEye0', me_wholeuppercheekeye0)
ob_wholeshortlateralanglerfin1 = bpy.data.objects.new('WholeShortLateralAnglerFin1', me_wholeshortlateralanglerfin1)
ob_wholeuppercheekeye1 = bpy.data.objects.new('WholeUpperCheekEye1', me_wholeuppercheekeye1)
ob_wholesmallposteriordorsal = bpy.data.objects.new('WholeSmallPosteriorDorsal', me_wholesmallposteriordorsal)
ob_wholeshortfancaudal = bpy.data.objects.new('WholeShortFanCaudal', me_wholeshortfancaudal)
ob_wholecurvedforeheadlure = bpy.data.objects.new('WholeCurvedForeheadLure', me_wholecurvedforeheadlure)
ob_wholepalelureterminalbulb = bpy.data.objects.new('WholePaleLureTerminalBulb', me_wholepalelureterminalbulb)
ob_wholesimplemouthtooth0 = bpy.data.objects.new('WholeSimpleMouthTooth0', me_wholesimplemouthtooth0)
ob_wholesimplemouthtooth1 = bpy.data.objects.new('WholeSimpleMouthTooth1', me_wholesimplemouthtooth1)
ob_wholesimplemouthtooth2 = bpy.data.objects.new('WholeSimpleMouthTooth2', me_wholesimplemouthtooth2)
ob_wholesimplemouthtooth3 = bpy.data.objects.new('WholeSimpleMouthTooth3', me_wholesimplemouthtooth3)

# ---- transforms, parenting, visibility, modifiers, constraints
ob_onewholedeepgapeanglerfish.location = (0.0, 0.0, 0.0)
ob_wholedeepheadbroadgapeshorttrunkandtailstock.parent = ob_onewholedeepgapeanglerfish
ob_wholedeepheadbroadgapeshorttrunkandtailstock.location = (0.0, 0.0, 0.0)
ob_wholeshortlateralanglerfin0.parent = ob_onewholedeepgapeanglerfish
ob_wholeshortlateralanglerfin0.location = (0.0, 0.0, 0.0)
ob_wholeuppercheekeye0.parent = ob_onewholedeepgapeanglerfish
ob_wholeuppercheekeye0.location = (0.0, 0.0, 0.0)
ob_wholeshortlateralanglerfin1.parent = ob_onewholedeepgapeanglerfish
ob_wholeshortlateralanglerfin1.location = (0.0, 0.0, 0.0)
ob_wholeuppercheekeye1.parent = ob_onewholedeepgapeanglerfish
ob_wholeuppercheekeye1.location = (0.0, 0.0, 0.0)
ob_wholesmallposteriordorsal.parent = ob_onewholedeepgapeanglerfish
ob_wholesmallposteriordorsal.location = (0.0, 0.0, 0.0)
ob_wholeshortfancaudal.parent = ob_onewholedeepgapeanglerfish
ob_wholeshortfancaudal.location = (0.0, 0.0, 0.0)
ob_wholecurvedforeheadlure.parent = ob_onewholedeepgapeanglerfish
ob_wholecurvedforeheadlure.location = (0.0, 0.0, 0.0)
ob_wholepalelureterminalbulb.parent = ob_onewholedeepgapeanglerfish
ob_wholepalelureterminalbulb.location = (0.0, 0.0, 0.0)
ob_wholesimplemouthtooth0.parent = ob_onewholedeepgapeanglerfish
ob_wholesimplemouthtooth0.location = (0.0, 0.0, 0.0)
ob_wholesimplemouthtooth1.parent = ob_onewholedeepgapeanglerfish
ob_wholesimplemouthtooth1.location = (0.0, 0.0, 0.0)
ob_wholesimplemouthtooth2.parent = ob_onewholedeepgapeanglerfish
ob_wholesimplemouthtooth2.location = (0.0, 0.0, 0.0)
ob_wholesimplemouthtooth3.parent = ob_onewholedeepgapeanglerfish
ob_wholesimplemouthtooth3.location = (0.0, 0.0, 0.0)

# ---- collection membership
scene.collection.objects.link(ob_onewholedeepgapeanglerfish)
scene.collection.objects.link(ob_wholedeepheadbroadgapeshorttrunkandtailstock)
scene.collection.objects.link(ob_wholeshortlateralanglerfin0)
scene.collection.objects.link(ob_wholeuppercheekeye0)
scene.collection.objects.link(ob_wholeshortlateralanglerfin1)
scene.collection.objects.link(ob_wholeuppercheekeye1)
scene.collection.objects.link(ob_wholesmallposteriordorsal)
scene.collection.objects.link(ob_wholeshortfancaudal)
scene.collection.objects.link(ob_wholecurvedforeheadlure)
scene.collection.objects.link(ob_wholepalelureterminalbulb)
scene.collection.objects.link(ob_wholesimplemouthtooth0)
scene.collection.objects.link(ob_wholesimplemouthtooth1)
scene.collection.objects.link(ob_wholesimplemouthtooth2)
scene.collection.objects.link(ob_wholesimplemouthtooth3)

# ---- scene / render settings (as saved in the file)
scene.frame_start = 1; scene.frame_end = 250; scene.frame_set(1)
scene.render.engine = 'CYCLES'
scene.render.use_compositing = False
scene.cycles.use_denoising = False
scene.cycles.samples = 128
scene.cycles.use_adaptive_sampling = False
scene.cycles.seed = 17
bpy.context.view_layer.update()

# ---- added for rendering (the .blend has no active camera and no usable light): camera, sun
cam_auto = bpy.data.cameras.new('AutoCamera')
cam_auto.lens = 50.0
cam_auto.sensor_width = 36.0
cam_auto.clip_end = 1000.0
ob_auto_camera = bpy.data.objects.new('AutoCamera', cam_auto)
scene.collection.objects.link(ob_auto_camera)
ob_auto_camera.location = (2.7291, -3.27493, 2.80215)
ob_auto_camera.rotation_euler = (1.09748, -7.21219e-08, 0.694738)
scene.camera = ob_auto_camera
light_auto_sun = bpy.data.lights.new('AutoSun', 'SUN')
light_auto_sun.energy = 3.0
light_auto_sun.angle = 0.0523599
ob_auto_sun = bpy.data.objects.new('AutoSun', light_auto_sun)
scene.collection.objects.link(ob_auto_sun)
ob_auto_sun.rotation_euler = (0.872665, 0.174533, 0.523599)
bpy.context.view_layer.update()
